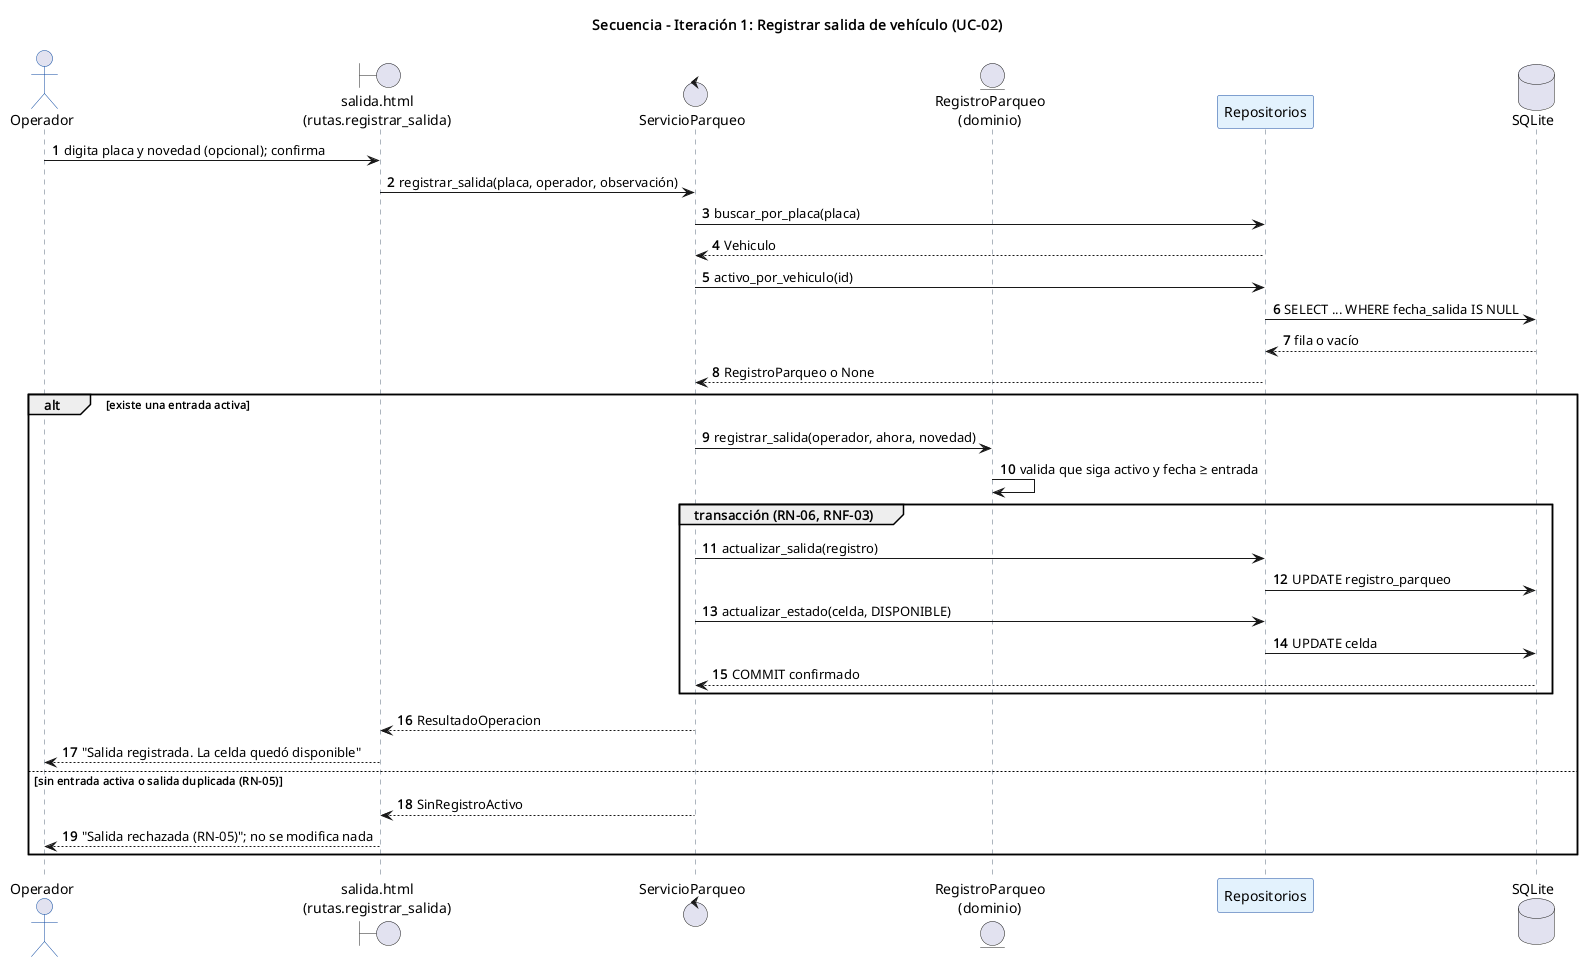

The diagram above was rendered by PlantUML. Its source (embedded in the PNG):
@startuml secuencia_it1_salida
skinparam backgroundColor white
skinparam defaultFontName Helvetica
skinparam sequence {
  ParticipantBackgroundColor #E3F2FD
  ParticipantBorderColor #0D47A1
  LifeLineBorderColor #5B6B7C
  ActorBorderColor #0D47A1
}
autonumber
title Secuencia - Iteración 1: Registrar salida de vehículo (UC-02)

actor Operador
boundary "salida.html\n(rutas.registrar_salida)" as UI
control ServicioParqueo as SP
entity "RegistroParqueo\n(dominio)" as Reg
participant "Repositorios" as Rep
database SQLite as DB

Operador -> UI : digita placa y novedad (opcional); confirma
UI -> SP : registrar_salida(placa, operador, observación)
SP -> Rep : buscar_por_placa(placa)
Rep --> SP : Vehiculo
SP -> Rep : activo_por_vehiculo(id)
Rep -> DB : SELECT ... WHERE fecha_salida IS NULL
DB --> Rep : fila o vacío
Rep --> SP : RegistroParqueo o None

alt existe una entrada activa
  SP -> Reg : registrar_salida(operador, ahora, novedad)
  Reg -> Reg : valida que siga activo y fecha ≥ entrada
  group transacción (RN-06, RNF-03)
    SP -> Rep : actualizar_salida(registro)
    Rep -> DB : UPDATE registro_parqueo
    SP -> Rep : actualizar_estado(celda, DISPONIBLE)
    Rep -> DB : UPDATE celda
    DB --> SP : COMMIT confirmado
  end
  SP --> UI : ResultadoOperacion
  UI --> Operador : "Salida registrada. La celda quedó disponible"
else sin entrada activa o salida duplicada (RN-05)
  SP --> UI : SinRegistroActivo
  UI --> Operador : "Salida rechazada (RN-05)"; no se modifica nada
end
@enduml